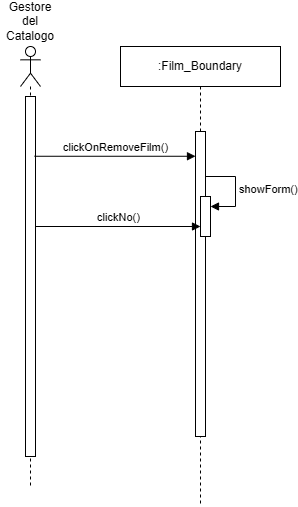

The diagram above was exported from draw.io. Its source (the exported page's mxGraphModel, read from the mxfile embedded in the PNG):
<mxGraphModel dx="1129" dy="893" grid="1" gridSize="10" guides="1" tooltips="1" connect="1" arrows="1" fold="1" page="1" pageScale="1" pageWidth="827" pageHeight="1169" math="0" shadow="0">
  <root>
    <mxCell id="0" />
    <mxCell id="1" parent="0" />
    <mxCell id="9kTAAeCxco8OFetZV73K-205" value="" style="shape=umlLifeline;perimeter=lifelinePerimeter;whiteSpace=wrap;html=1;container=1;dropTarget=0;collapsible=0;recursiveResize=0;outlineConnect=0;portConstraint=eastwest;newEdgeStyle={&quot;curved&quot;:0,&quot;rounded&quot;:0};participant=umlActor;" vertex="1" parent="1">
      <mxGeometry x="190" y="720" width="20" height="440" as="geometry" />
    </mxCell>
    <mxCell id="9kTAAeCxco8OFetZV73K-206" value="" style="html=1;points=[[0,0,0,0,5],[0,1,0,0,-5],[1,0,0,0,5],[1,1,0,0,-5]];perimeter=orthogonalPerimeter;outlineConnect=0;targetShapes=umlLifeline;portConstraint=eastwest;newEdgeStyle={&quot;curved&quot;:0,&quot;rounded&quot;:0};" vertex="1" parent="9kTAAeCxco8OFetZV73K-205">
      <mxGeometry x="5" y="50" width="10" height="360" as="geometry" />
    </mxCell>
    <mxCell id="9kTAAeCxco8OFetZV73K-207" value="Gestore del Catalogo" style="text;html=1;align=center;verticalAlign=middle;whiteSpace=wrap;rounded=0;" vertex="1" parent="1">
      <mxGeometry x="170" y="680" width="60" height="30" as="geometry" />
    </mxCell>
    <mxCell id="9kTAAeCxco8OFetZV73K-208" value="clickOnRemoveFilm()" style="html=1;verticalAlign=bottom;endArrow=block;curved=0;rounded=0;exitX=0.8;exitY=0.166;exitDx=0;exitDy=0;exitPerimeter=0;" edge="1" parent="1" target="9kTAAeCxco8OFetZV73K-210">
      <mxGeometry width="80" relative="1" as="geometry">
        <mxPoint x="204" y="829.76" as="sourcePoint" />
        <mxPoint x="360" y="830" as="targetPoint" />
      </mxGeometry>
    </mxCell>
    <mxCell id="9kTAAeCxco8OFetZV73K-209" value=":Film_Boundary" style="shape=umlLifeline;perimeter=lifelinePerimeter;whiteSpace=wrap;html=1;container=1;dropTarget=0;collapsible=0;recursiveResize=0;outlineConnect=0;portConstraint=eastwest;newEdgeStyle={&quot;curved&quot;:0,&quot;rounded&quot;:0};" vertex="1" parent="1">
      <mxGeometry x="290" y="720" width="160" height="460" as="geometry" />
    </mxCell>
    <mxCell id="9kTAAeCxco8OFetZV73K-210" value="" style="html=1;points=[[0,0,0,0,5],[0,1,0,0,-5],[1,0,0,0,5],[1,1,0,0,-5]];perimeter=orthogonalPerimeter;outlineConnect=0;targetShapes=umlLifeline;portConstraint=eastwest;newEdgeStyle={&quot;curved&quot;:0,&quot;rounded&quot;:0};" vertex="1" parent="9kTAAeCxco8OFetZV73K-209">
      <mxGeometry x="75" y="85" width="10" height="305" as="geometry" />
    </mxCell>
    <mxCell id="9kTAAeCxco8OFetZV73K-211" value="" style="html=1;points=[[0,0,0,0,5],[0,1,0,0,-5],[1,0,0,0,5],[1,1,0,0,-5]];perimeter=orthogonalPerimeter;outlineConnect=0;targetShapes=umlLifeline;portConstraint=eastwest;newEdgeStyle={&quot;curved&quot;:0,&quot;rounded&quot;:0};" vertex="1" parent="9kTAAeCxco8OFetZV73K-209">
      <mxGeometry x="80" y="150" width="10" height="40" as="geometry" />
    </mxCell>
    <mxCell id="9kTAAeCxco8OFetZV73K-212" value="showForm()" style="html=1;align=left;spacingLeft=2;endArrow=block;rounded=0;edgeStyle=orthogonalEdgeStyle;curved=0;rounded=0;" edge="1" parent="9kTAAeCxco8OFetZV73K-209" target="9kTAAeCxco8OFetZV73K-211">
      <mxGeometry relative="1" as="geometry">
        <mxPoint x="85" y="130" as="sourcePoint" />
        <Array as="points">
          <mxPoint x="115" y="160" />
        </Array>
      </mxGeometry>
    </mxCell>
    <mxCell id="9kTAAeCxco8OFetZV73K-213" value="clickNo()" style="html=1;verticalAlign=bottom;endArrow=block;curved=0;rounded=0;" edge="1" parent="1">
      <mxGeometry width="80" relative="1" as="geometry">
        <mxPoint x="205" y="900" as="sourcePoint" />
        <mxPoint x="370" y="900" as="targetPoint" />
      </mxGeometry>
    </mxCell>
  </root>
</mxGraphModel>